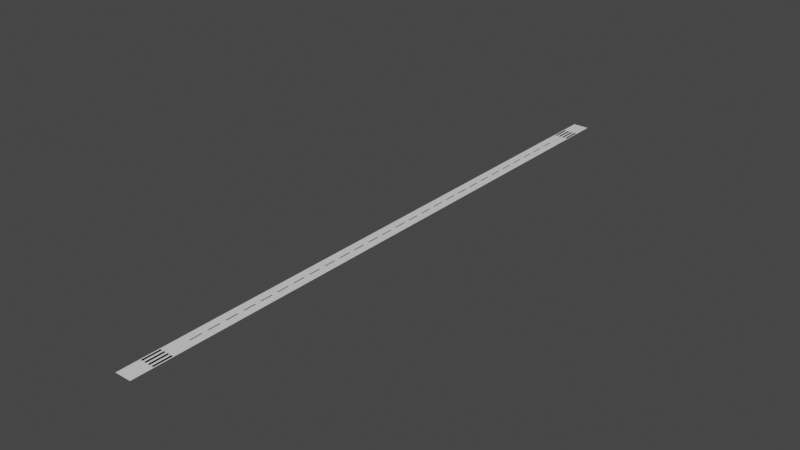 # Source: runway01.blend  (saved by Blender 3.0.42; exported with 4.5.12 LTS)
import bpy
from mathutils import Matrix  # noqa: F401  (used for matrix-valued properties, if any)

bpy.ops.wm.read_factory_settings(use_empty=True)
scene = bpy.context.scene
scene.name = 'Scene'

# ---- collections
col_collection = bpy.data.collections.new('Collection'); scene.collection.children.link(col_collection)

# ---- materials (node trees are filled in below, after node groups)
mat_scenery_road_secondary = bpy.data.materials.new('SCENERY_ROAD_SECONDARY')
mat_scenery_road_secondary.use_backface_culling = True
mat_scenery_road_secondary.use_transparent_shadow = False
mat_scenery_base_runway_threshold = bpy.data.materials.new('SCENERY_BASE_RUNWAY_THRESHOLD')
mat_scenery_base_runway_threshold.use_backface_culling = True
mat_scenery_base_runway_threshold.use_transparent_shadow = False
mat_scenery_road_main = bpy.data.materials.new('SCENERY_ROAD_MAIN')
mat_scenery_road_main.use_backface_culling = True
mat_scenery_road_main.use_transparent_shadow = False
mat_scenery_base_runway_lines = bpy.data.materials.new('SCENERY_BASE_RUNWAY_LINES')
mat_scenery_base_runway_lines.use_backface_culling = True
mat_scenery_base_runway_lines.use_transparent_shadow = False
mat_light_red = bpy.data.materials.new('LIGHT_RED')
mat_light_red.use_backface_culling = True
mat_light_red.use_transparent_shadow = False
mat_light_yellow = bpy.data.materials.new('LIGHT_YELLOW')
mat_light_yellow.use_backface_culling = True
mat_light_yellow.use_transparent_shadow = False

# ---- material node trees
mat_scenery_road_secondary.use_nodes = True; mat_scenery_road_secondary.node_tree.nodes.clear()
_N = mat_scenery_road_secondary.node_tree.nodes; _L = mat_scenery_road_secondary.node_tree.links
n0 = _N.new('ShaderNodeBsdfPrincipled'); n0.name = 'Principled BSDF'; n0.location = (10, 300)
n0.distribution = 'GGX'
n0.subsurface_method = 'RANDOM_WALK_SKIN'
n0.inputs[3].default_value = 1.45
n0.inputs[27].default_value = (0.0, 0.0, 0.0, 1.0)
n0.inputs[28].default_value = 1.0
n1 = _N.new('ShaderNodeOutputMaterial'); n1.name = 'Material Output'; n1.location = (300, 300)
_L.new(n0.outputs[0], n1.inputs[0])
n1.is_active_output = True
mat_scenery_base_runway_threshold.use_nodes = True; mat_scenery_base_runway_threshold.node_tree.nodes.clear()
_N = mat_scenery_base_runway_threshold.node_tree.nodes; _L = mat_scenery_base_runway_threshold.node_tree.links
n0 = _N.new('ShaderNodeBsdfPrincipled'); n0.name = 'Principled BSDF'; n0.location = (10, 300)
n0.distribution = 'GGX'
n0.subsurface_method = 'RANDOM_WALK_SKIN'
n0.inputs[3].default_value = 1.45
n0.inputs[27].default_value = (0.0, 0.0, 0.0, 1.0)
n0.inputs[28].default_value = 1.0
n1 = _N.new('ShaderNodeOutputMaterial'); n1.name = 'Material Output'; n1.location = (300, 300)
_L.new(n0.outputs[0], n1.inputs[0])
n1.is_active_output = True
mat_scenery_road_main.use_nodes = True; mat_scenery_road_main.node_tree.nodes.clear()
_N = mat_scenery_road_main.node_tree.nodes; _L = mat_scenery_road_main.node_tree.links
n0 = _N.new('ShaderNodeBsdfPrincipled'); n0.name = 'Principled BSDF'; n0.location = (10, 300)
n0.distribution = 'GGX'
n0.subsurface_method = 'RANDOM_WALK_SKIN'
n0.inputs[3].default_value = 1.45
n0.inputs[27].default_value = (0.0, 0.0, 0.0, 1.0)
n0.inputs[28].default_value = 1.0
n1 = _N.new('ShaderNodeOutputMaterial'); n1.name = 'Material Output'; n1.location = (300, 300)
_L.new(n0.outputs[0], n1.inputs[0])
n1.is_active_output = True
mat_scenery_base_runway_lines.use_nodes = True; mat_scenery_base_runway_lines.node_tree.nodes.clear()
_N = mat_scenery_base_runway_lines.node_tree.nodes; _L = mat_scenery_base_runway_lines.node_tree.links
n0 = _N.new('ShaderNodeBsdfPrincipled'); n0.name = 'Principled BSDF'; n0.location = (10, 300)
n0.distribution = 'GGX'
n0.subsurface_method = 'RANDOM_WALK_SKIN'
n0.inputs[3].default_value = 1.45
n0.inputs[27].default_value = (0.0, 0.0, 0.0, 1.0)
n0.inputs[28].default_value = 1.0
n1 = _N.new('ShaderNodeOutputMaterial'); n1.name = 'Material Output'; n1.location = (300, 300)
_L.new(n0.outputs[0], n1.inputs[0])
n1.is_active_output = True
mat_light_red.use_nodes = True; mat_light_red.node_tree.nodes.clear()
_N = mat_light_red.node_tree.nodes; _L = mat_light_red.node_tree.links
n0 = _N.new('ShaderNodeBsdfPrincipled'); n0.name = 'Principled BSDF'; n0.location = (10, 300)
n0.distribution = 'GGX'
n0.subsurface_method = 'RANDOM_WALK_SKIN'
n0.inputs[3].default_value = 1.45
n0.inputs[27].default_value = (0.0, 0.0, 0.0, 1.0)
n0.inputs[28].default_value = 1.0
n1 = _N.new('ShaderNodeOutputMaterial'); n1.name = 'Material Output'; n1.location = (300, 300)
_L.new(n0.outputs[0], n1.inputs[0])
n1.is_active_output = True
mat_light_yellow.use_nodes = True; mat_light_yellow.node_tree.nodes.clear()
_N = mat_light_yellow.node_tree.nodes; _L = mat_light_yellow.node_tree.links
n0 = _N.new('ShaderNodeBsdfPrincipled'); n0.name = 'Principled BSDF'; n0.location = (10, 300)
n0.distribution = 'GGX'
n0.subsurface_method = 'RANDOM_WALK_SKIN'
n0.inputs[3].default_value = 1.45
n0.inputs[27].default_value = (0.0, 0.0, 0.0, 1.0)
n0.inputs[28].default_value = 1.0
n1 = _N.new('ShaderNodeOutputMaterial'); n1.name = 'Material Output'; n1.location = (300, 300)
_L.new(n0.outputs[0], n1.inputs[0])
n1.is_active_output = True

# ---- world
world_world = bpy.data.worlds.new('World'); scene.world = world_world
world_world.use_nodes = True; world_world.node_tree.nodes.clear()
_N = world_world.node_tree.nodes; _L = world_world.node_tree.links
n0 = _N.new('ShaderNodeOutputWorld'); n0.name = 'World Output'; n0.location = (300, 300)
n1 = _N.new('ShaderNodeBackground'); n1.name = 'Background'; n1.location = (10, 300)
n1.inputs[0].default_value = (0.05088, 0.05088, 0.05088, 1.0)
_L.new(n1.outputs[0], n0.inputs[0])
n0.is_active_output = True
world_world.color = (0.05088, 0.05088, 0.05088)
world_world.use_sun_shadow = False
world_world.sun_shadow_jitter_overblur = 0.0

# ---- meshes
me_plane = bpy.data.meshes.new('Plane')
me_plane.from_pydata([(-40.0, -1500.0, 0.0), (40.0, -1500.0, 0.0), (-40.0, 1500.0, 0.0), (40.0, 1500.0, 0.0)], [], [(0, 1, 3, 2)])
_uv = me_plane.uv_layers.new(name='UVMap')
_uv.uv.foreach_set('vector', [0.0, 0.0, 1.0, 0.0, 1.0, 1.0, 0.0, 1.0])
me_plane.materials.append(mat_scenery_road_secondary)
me_plane.use_remesh_fix_poles = True
me_plane.use_remesh_preserve_attributes = False
me_plane.update()
me_plane_002 = bpy.data.meshes.new('Plane.002')
me_plane_002.from_pydata([(-35.0, -1395.0, 0.0), (-25.0, -1395.0, 0.0), (-35.0, -1305.0, 0.0), (-25.0, -1305.0, 0.0), (25.0, -1395.0, 0.0), (35.0, -1395.0, 0.0), (25.0, -1305.0, 0.0), (35.0, -1305.0, 0.0), (5.0, -1395.0, 0.0), (15.0, -1395.0, 0.0), (5.0, -1305.0, 0.0), (15.0, -1305.0, 0.0), (-15.0, -1395.0, 0.0), (-5.0, -1395.0, 0.0), (-15.0, -1305.0, 0.0), (-5.0, -1305.0, 0.0), (-35.0, 1305.0, 0.0), (-25.0, 1305.0, 0.0), (-35.0, 1395.0, 0.0), (-25.0, 1395.0, 0.0), (25.0, 1305.0, 0.0), (35.0, 1305.0, 0.0), (25.0, 1395.0, 0.0), (35.0, 1395.0, 0.0), (5.0, 1305.0, 0.0), (15.0, 1305.0, 0.0), (5.0, 1395.0, 0.0), (15.0, 1395.0, 0.0), (-15.0, 1305.0, 0.0), (-5.0, 1305.0, 0.0), (-15.0, 1395.0, 0.0), (-5.0, 1395.0, 0.0)], [], [(0, 1, 3, 2), (4, 5, 7, 6), (8, 9, 11, 10), (12, 13, 15, 14), (16, 17, 19, 18), (20, 21, 23, 22), (24, 25, 27, 26), (28, 29, 31, 30)])
_uv = me_plane_002.uv_layers.new(name='UVMap')
_uv.uv.foreach_set('vector', [0.0, 0.0, 1.0, 0.0, 1.0, 1.0, 0.0, 1.0, 0.0, 0.0, 1.0, 0.0, 1.0, 1.0, 0.0, 1.0, 0.0, 0.0, 1.0, 0.0, 1.0, 1.0, 0.0, 1.0, 0.0, 0.0, 1.0, 0.0, 1.0, 1.0, 0.0, 1.0, 0.0, 0.0, 1.0, 0.0, 1.0, 1.0, 0.0, 1.0, 0.0, 0.0, 1.0, 0.0, 1.0, 1.0, 0.0, 1.0, 0.0, 0.0, 1.0, 0.0, 1.0, 1.0, 0.0, 1.0, 0.0, 0.0, 1.0, 0.0, 1.0, 1.0, 0.0, 1.0])
me_plane_002.materials.append(mat_scenery_base_runway_threshold)
me_plane_002.use_remesh_fix_poles = True
me_plane_002.use_remesh_preserve_attributes = False
me_plane_002.update()
me_plane_001 = bpy.data.meshes.new('Plane.001')
me_plane_001.from_pydata([(-40.0, -1500.0, 0.0), (40.0, -1500.0, 0.0), (-40.0, 1500.0, 0.0), (40.0, 1500.0, 0.0)], [(2, 0), (0, 1), (1, 3), (3, 2)], [])
_uv = me_plane_001.uv_layers.new(name='UVMap')
_uv.uv.foreach_set('vector', [])
me_plane_001.materials.append(mat_scenery_road_main)
me_plane_001.use_remesh_fix_poles = True
me_plane_001.use_remesh_preserve_attributes = False
me_plane_001.update()
me_plane_003 = bpy.data.meshes.new('Plane.003')
me_plane_003.from_pydata([(-2.5, -30.0, 0.0), (2.5, -30.0, 0.0), (-2.5, 30.0, 0.0), (2.5, 30.0, 0.0), (-2.5, 60.0, 0.0), (2.5, 60.0, 0.0), (-2.5, 120.0, 0.0), (2.5, 120.0, 0.0), (-2.5, 150.0, 0.0), (2.5, 150.0, 0.0), (-2.5, 210.0, 0.0), (2.5, 210.0, 0.0), (-2.5, 240.0, 0.0), (2.5, 240.0, 0.0), (-2.5, 300.0, 0.0), (2.5, 300.0, 0.0), (-2.5, 330.0, 0.0), (2.5, 330.0, 0.0), (-2.5, 390.0, 0.0), (2.5, 390.0, 0.0), (-2.5, 420.0, 0.0), (2.5, 420.0, 0.0), (-2.5, 480.0, 0.0), (2.5, 480.0, 0.0), (-2.5, 510.0, 0.0), (2.5, 510.0, 0.0), (-2.5, 570.0, 0.0), (2.5, 570.0, 0.0), (-2.5, 600.0, 0.0), (2.5, 600.0, 0.0), (-2.5, 660.0, 0.0), (2.5, 660.0, 0.0), (-2.5, 690.0, 0.0), (2.5, 690.0, 0.0), (-2.5, 750.0, 0.0), (2.5, 750.0, 0.0), (-2.5, 780.0, 0.0), (2.5, 780.0, 0.0), (-2.5, 840.0, 0.0), (2.5, 840.0, 0.0), (-2.5, 870.0, 0.0), (2.5, 870.0, 0.0), (-2.5, 930.0, 0.0), (2.5, 930.0, 0.0), (-2.5, 960.0, 0.0), (2.5, 960.0, 0.0), (-2.5, 1020.0, 0.0), (2.5, 1020.0, 0.0), (-2.5, 1050.0, 0.0), (2.5, 1050.0, 0.0), (-2.5, 1110.0, 0.0), (2.5, 1110.0, 0.0), (-2.5, 1140.0, 0.0), (2.5, 1140.0, 0.0), (-2.5, 1200.0, 0.0), (2.5, 1200.0, 0.0), (-2.5, -1200.0, 0.0), (2.5, -1200.0, 0.0), (-2.5, -1140.0, 0.0), (2.5, -1140.0, 0.0), (-2.5, -1110.0, 0.0), (2.5, -1110.0, 0.0), (-2.5, -1050.0, 0.0), (2.5, -1050.0, 0.0), (-2.5, -1020.0, 0.0), (2.5, -1020.0, 0.0), (-2.5, -960.0, 0.0), (2.5, -960.0, 0.0), (-2.5, -930.0, 0.0), (2.5, -930.0, 0.0), (-2.5, -870.0, 0.0), (2.5, -870.0, 0.0), (-2.5, -840.0, 0.0), (2.5, -840.0, 0.0), (-2.5, -780.0, 0.0), (2.5, -780.0, 0.0), (-2.5, -750.0, 0.0), (2.5, -750.0, 0.0), (-2.5, -690.0, 0.0), (2.5, -690.0, 0.0), (-2.5, -660.0, 0.0), (2.5, -660.0, 0.0), (-2.5, -600.0, 0.0), (2.5, -600.0, 0.0), (-2.5, -570.0, 0.0), (2.5, -570.0, 0.0), (-2.5, -510.0, 0.0), (2.5, -510.0, 0.0), (-2.5, -480.0, 0.0), (2.5, -480.0, 0.0), (-2.5, -420.0, 0.0), (2.5, -420.0, 0.0), (-2.5, -390.0, 0.0), (2.5, -390.0, 0.0), (-2.5, -330.0, 0.0), (2.5, -330.0, 0.0), (-2.5, -300.0, 0.0), (2.5, -300.0, 0.0), (-2.5, -240.0, 0.0), (2.5, -240.0, 0.0), (-2.5, -210.0, 0.0), (2.5, -210.0, 0.0), (-2.5, -150.0, 0.0), (2.5, -150.0, 0.0), (-2.5, -120.0, 0.0), (2.5, -120.0, 0.0), (-2.5, -60.0, 0.0), (2.5, -60.0, 0.0)], [], [(0, 1, 3, 2), (4, 5, 7, 6), (8, 9, 11, 10), (12, 13, 15, 14), (16, 17, 19, 18), (20, 21, 23, 22), (24, 25, 27, 26), (28, 29, 31, 30), (32, 33, 35, 34), (36, 37, 39, 38), (40, 41, 43, 42), (44, 45, 47, 46), (48, 49, 51, 50), (52, 53, 55, 54), (56, 57, 59, 58), (60, 61, 63, 62), (64, 65, 67, 66), (68, 69, 71, 70), (72, 73, 75, 74), (76, 77, 79, 78), (80, 81, 83, 82), (84, 85, 87, 86), (88, 89, 91, 90), (92, 93, 95, 94), (96, 97, 99, 98), (100, 101, 103, 102), (104, 105, 107, 106)])
_uv = me_plane_003.uv_layers.new(name='UVMap')
_uv.uv.foreach_set('vector', [0.0, 0.0, 1.0, 0.0, 1.0, 1.0, 0.0, 1.0, 0.0, 0.0, 1.0, 0.0, 1.0, 1.0, 0.0, 1.0, 0.0, 0.0, 1.0, 0.0, 1.0, 1.0, 0.0, 1.0, 0.0, 0.0, 1.0, 0.0, 1.0, 1.0, 0.0, 1.0, 0.0, 0.0, 1.0, 0.0, 1.0, 1.0, 0.0, 1.0, 0.0, 0.0, 1.0, 0.0, 1.0, 1.0, 0.0, 1.0, 0.0, 0.0, 1.0, 0.0, 1.0, 1.0, 0.0, 1.0, 0.0, 0.0, 1.0, 0.0, 1.0, 1.0, 0.0, 1.0, 0.0, 0.0, 1.0, 0.0, 1.0, 1.0, 0.0, 1.0, 0.0, 0.0, 1.0, 0.0, 1.0, 1.0, 0.0, 1.0, 0.0, 0.0, 1.0, 0.0, 1.0, 1.0, 0.0, 1.0, 0.0, 0.0, 1.0, 0.0, 1.0, 1.0, 0.0, 1.0, 0.0, 0.0, 1.0, 0.0, 1.0, 1.0, 0.0, 1.0, 0.0, 0.0, 1.0, 0.0, 1.0, 1.0, 0.0, 1.0, 0.0, 0.0, 1.0, 0.0, 1.0, 1.0, 0.0, 1.0, 0.0, 0.0, 1.0, 0.0, 1.0, 1.0, 0.0, 1.0, 0.0, 0.0, 1.0, 0.0, 1.0, 1.0, 0.0, 1.0, 0.0, 0.0, 1.0, 0.0, 1.0, 1.0, 0.0, 1.0, 0.0, 0.0, 1.0, 0.0, 1.0, 1.0, 0.0, 1.0, 0.0, 0.0, 1.0, 0.0, 1.0, 1.0, 0.0, 1.0, 0.0, 0.0, 1.0, 0.0, 1.0, 1.0, 0.0, 1.0, 0.0, 0.0, 1.0, 0.0, 1.0, 1.0, 0.0, 1.0, 0.0, 0.0, 1.0, 0.0, 1.0, 1.0, 0.0, 1.0, 0.0, 0.0, 1.0, 0.0, 1.0, 1.0, 0.0, 1.0, 0.0, 0.0, 1.0, 0.0, 1.0, 1.0, 0.0, 1.0, 0.0, 0.0, 1.0, 0.0, 1.0, 1.0, 0.0, 1.0, 0.0, 0.0, 1.0, 0.0, 1.0, 1.0, 0.0, 1.0])
me_plane_003.materials.append(mat_scenery_base_runway_lines)
me_plane_003.use_remesh_fix_poles = True
me_plane_003.use_remesh_preserve_attributes = False
me_plane_003.update()
me_plane_004 = bpy.data.meshes.new('Plane.004')
me_plane_004.from_pydata([(0.0, -30.0, 0.0), (0.0, 30.0, 0.0), (0.0, 60.0, 0.0), (0.0, 120.0, 0.0), (0.0, 150.0, 0.0), (0.0, 210.0, 0.0), (0.0, 240.0, 0.0), (0.0, 300.0, 0.0), (0.0, 330.0, 0.0), (0.0, 390.0, 0.0), (0.0, 420.0, 0.0), (0.0, 480.0, 0.0), (0.0, 510.0, 0.0), (0.0, 570.0, 0.0), (0.0, 600.0, 0.0), (0.0, 660.0, 0.0), (0.0, 690.0, 0.0), (0.0, 750.0, 0.0), (0.0, 780.0, 0.0), (0.0, 840.0, 0.0), (0.0, 870.0, 0.0), (0.0, 930.0, 0.0), (0.0, 960.0, 0.0), (0.0, 1020.0, 0.0), (0.0, 1050.0, 0.0), (0.0, 1110.0, 0.0), (0.0, 1140.0, 0.0), (0.0, 1200.0, 0.0), (0.0, -1200.0, 0.0), (0.0, -1140.0, 0.0), (0.0, -1110.0, 0.0), (0.0, -1050.0, 0.0), (0.0, -1020.0, 0.0), (0.0, -960.0, 0.0), (0.0, -930.0, 0.0), (0.0, -870.0, 0.0), (0.0, -840.0, 0.0), (0.0, -780.0, 0.0), (0.0, -750.0, 0.0), (0.0, -690.0, 0.0), (0.0, -660.0, 0.0), (0.0, -600.0, 0.0), (0.0, -570.0, 0.0), (0.0, -510.0, 0.0), (0.0, -480.0, 0.0), (0.0, -420.0, 0.0), (0.0, -390.0, 0.0), (0.0, -330.0, 0.0), (0.0, -300.0, 0.0), (0.0, -240.0, 0.0), (0.0, -210.0, 0.0), (0.0, -150.0, 0.0), (0.0, -120.0, 0.0), (0.0, -60.0, 0.0)], [(0, 1), (3, 2), (5, 4), (7, 6), (9, 8), (11, 10), (13, 12), (15, 14), (17, 16), (19, 18), (21, 20), (23, 22), (25, 24), (27, 26), (29, 28), (31, 30), (33, 32), (35, 34), (37, 36), (39, 38), (41, 40), (43, 42), (45, 44), (47, 46), (49, 48), (51, 50), (53, 52)], [])
_uv = me_plane_004.uv_layers.new(name='UVMap')
_uv.uv.foreach_set('vector', [])
me_plane_004.materials.append(mat_scenery_base_runway_lines)
me_plane_004.use_remesh_fix_poles = True
me_plane_004.use_remesh_preserve_attributes = False
me_plane_004.update()
me_plane_005 = bpy.data.meshes.new('Plane.005')
me_plane_005.from_pydata([(-30.0, -1395.0, 0.0), (-30.0, -1305.0, 0.0), (30.0, -1395.0, 0.0), (30.0, -1305.0, 0.0), (10.0, -1395.0, 0.0), (10.0, -1305.0, 0.0), (-10.0, -1395.0, 0.0), (-10.0, -1305.0, 0.0), (-30.0, 1305.0, 0.0), (-30.0, 1395.0, 0.0), (30.0, 1305.0, 0.0), (30.0, 1395.0, 0.0), (10.0, 1305.0, 0.0), (10.0, 1395.0, 0.0), (-10.0, 1305.0, 0.0), (-10.0, 1395.0, 0.0)], [(0, 1), (3, 2), (5, 4), (7, 6), (9, 8), (11, 10), (13, 12), (15, 14)], [])
_uv = me_plane_005.uv_layers.new(name='UVMap')
_uv.uv.foreach_set('vector', [])
me_plane_005.materials.append(mat_scenery_base_runway_threshold)
me_plane_005.use_remesh_fix_poles = True
me_plane_005.use_remesh_preserve_attributes = False
me_plane_005.update()
me_plane_006 = bpy.data.meshes.new('Plane.006')
me_plane_006.from_pydata([(-35.0, -1395.0, 0.0), (35.0, -1395.0, 0.0), (-35.0, 1395.0, 0.0), (35.0, 1395.0, 0.0), (0.0, 1395.0, 0.0), (0.0, -1395.0, 0.0)], [], [])
_uv = me_plane_006.uv_layers.new(name='UVMap')
_uv.uv.foreach_set('vector', [])
me_plane_006.materials.append(mat_light_red)
me_plane_006.use_remesh_fix_poles = True
me_plane_006.use_remesh_preserve_attributes = False
me_plane_006.update()
me_plane_007 = bpy.data.meshes.new('Plane.007')
me_plane_007.from_pydata([(0.0, 0.0, 0.0), (0.0, 90.0, 0.0), (0.0, 180.0, 0.0), (0.0, 270.0, 0.0), (0.0, 360.0, 0.0), (0.0, 450.0, 0.0), (0.0, 540.0, 0.0), (0.0, 630.0, 0.0), (0.0, 720.0, 0.0), (0.0, 810.0, 0.0), (0.0, 900.0, 0.0), (0.0, 990.0, 0.0), (0.0, 1080.0, 0.0), (0.0, 1170.0, 0.0), (0.0, -1170.0, 0.0), (0.0, -1080.0, 0.0), (0.0, -990.0, 0.0), (0.0, -900.0, 0.0), (0.0, -810.0, 0.0), (0.0, -720.0, 0.0), (0.0, -630.0, 0.0), (0.0, -540.0, 0.0), (0.0, -450.0, 0.0), (0.0, -360.0, 0.0), (0.0, -270.0, 0.0), (0.0, 1260.0, 0.0), (0.0, -180.0, 0.0), (0.0, -1260.0, 0.0), (0.0, -90.0, 0.0)], [], [])
_uv = me_plane_007.uv_layers.new(name='UVMap')
_uv.uv.foreach_set('vector', [])
me_plane_007.materials.append(mat_light_yellow)
me_plane_007.use_remesh_fix_poles = True
me_plane_007.use_remesh_preserve_attributes = False
me_plane_007.update()

# ---- objects
ob_0_runway = bpy.data.objects.new('0_Runway', me_plane)
ob_2_threshold = bpy.data.objects.new('2_Threshold', me_plane_002)
ob_3_runwayframe = bpy.data.objects.new('3_RunwayFrame', me_plane_001)
ob_2_centerline = bpy.data.objects.new('2_CenterLine', me_plane_003)
ob_1_centerline_line = bpy.data.objects.new('1_CenterLine_Line', me_plane_004)
ob_1_threshold_line = bpy.data.objects.new('1_Threshold_Line', me_plane_005)
ob_5_redlights = bpy.data.objects.new('5_RedLights', me_plane_006)
ob_4_yellowlights = bpy.data.objects.new('4_YellowLights', me_plane_007)

# ---- transforms, parenting, visibility, modifiers, constraints
ob_0_runway.location = (0.0, 0.0, 0.0)
ob_2_threshold.location = (0.0, 0.0, 0.0)
ob_3_runwayframe.location = (0.0, 0.0, 0.0)
ob_2_centerline.location = (0.0, 0.0, 0.0)
ob_1_centerline_line.location = (0.0, 0.0, 0.0)
ob_1_threshold_line.location = (0.0, 0.0, 0.0)
ob_5_redlights.location = (0.0, 0.0, 0.0)
ob_4_yellowlights.location = (0.0, 0.0, 0.0)

# ---- collection membership
col_collection.objects.link(ob_0_runway)
col_collection.objects.link(ob_2_threshold)
col_collection.objects.link(ob_3_runwayframe)
col_collection.objects.link(ob_2_centerline)
col_collection.objects.link(ob_1_centerline_line)
col_collection.objects.link(ob_1_threshold_line)
col_collection.objects.link(ob_5_redlights)
col_collection.objects.link(ob_4_yellowlights)

# ---- scene / render settings (as saved in the file)
scene.frame_start = 1; scene.frame_end = 250; scene.frame_set(1)
scene.render.engine = 'BLENDER_EEVEE_NEXT'
scene.cycles.sampling_pattern = 'TABULATED_SOBOL'
scene.cycles.use_light_tree = False
scene.view_settings.view_transform = 'Filmic'
bpy.context.view_layer.update()

# ---- added for rendering (the .blend has no active camera and no usable light): camera, sun
cam_auto = bpy.data.cameras.new('AutoCamera')
cam_auto.lens = 50.0
cam_auto.sensor_width = 36.0
cam_auto.clip_end = 48730.2
ob_auto_camera = bpy.data.objects.new('AutoCamera', cam_auto)
scene.collection.objects.link(ob_auto_camera)
ob_auto_camera.location = (2776.66, -3331.99, 2221.33)
ob_auto_camera.rotation_euler = (1.09748, -7.21219e-08, 0.694738)
scene.camera = ob_auto_camera
light_auto_sun = bpy.data.lights.new('AutoSun', 'SUN')
light_auto_sun.energy = 3.0
light_auto_sun.angle = 0.0523599
ob_auto_sun = bpy.data.objects.new('AutoSun', light_auto_sun)
scene.collection.objects.link(ob_auto_sun)
ob_auto_sun.rotation_euler = (0.872665, 0.174533, 0.523599)
bpy.context.view_layer.update()
